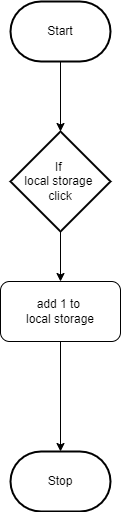

The diagram above was exported from draw.io. Its source (the exported page's mxGraphModel, read from the mxfile embedded in the PNG):
<mxGraphModel dx="446" dy="695" grid="1" gridSize="10" guides="1" tooltips="1" connect="1" arrows="1" fold="1" page="1" pageScale="1" pageWidth="850" pageHeight="1100" math="0" shadow="0">
  <root>
    <mxCell id="0" />
    <mxCell id="1" parent="0" />
    <mxCell id="5" style="edgeStyle=orthogonalEdgeStyle;html=1;" edge="1" parent="1" source="2" target="4">
      <mxGeometry relative="1" as="geometry" />
    </mxCell>
    <mxCell id="2" value="Start" style="strokeWidth=2;html=1;shape=mxgraph.flowchart.terminator;whiteSpace=wrap;" parent="1" vertex="1">
      <mxGeometry x="140" y="10" width="100" height="60" as="geometry" />
    </mxCell>
    <mxCell id="3" value="Stop" style="strokeWidth=2;html=1;shape=mxgraph.flowchart.terminator;whiteSpace=wrap;" parent="1" vertex="1">
      <mxGeometry x="140" y="460" width="100" height="60" as="geometry" />
    </mxCell>
    <mxCell id="8" style="edgeStyle=orthogonalEdgeStyle;html=1;" edge="1" parent="1" source="4" target="6">
      <mxGeometry relative="1" as="geometry" />
    </mxCell>
    <mxCell id="4" value="If&amp;nbsp;&lt;br&gt;local storage&amp;nbsp;&lt;br&gt;click" style="strokeWidth=2;html=1;shape=mxgraph.flowchart.decision;whiteSpace=wrap;" vertex="1" parent="1">
      <mxGeometry x="140" y="140" width="100" height="100" as="geometry" />
    </mxCell>
    <mxCell id="9" style="edgeStyle=orthogonalEdgeStyle;html=1;" edge="1" parent="1" source="6" target="3">
      <mxGeometry relative="1" as="geometry" />
    </mxCell>
    <mxCell id="6" value="add 1 to&amp;nbsp;&lt;br&gt;local storage" style="rounded=1;whiteSpace=wrap;html=1;" vertex="1" parent="1">
      <mxGeometry x="130" y="290" width="120" height="60" as="geometry" />
    </mxCell>
  </root>
</mxGraphModel>